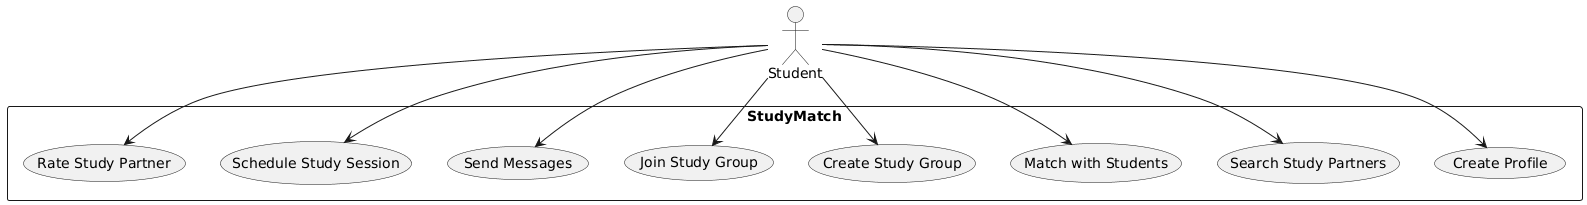

The diagram above was rendered by PlantUML. Its source (embedded in the PNG):
@startuml
actor Student

rectangle StudyMatch {
    Student --> (Create Profile)
    Student --> (Search Study Partners)
    Student --> (Match with Students)
    Student --> (Create Study Group)
    Student --> (Join Study Group)
    Student --> (Send Messages)
    Student --> (Schedule Study Session)
    Student --> (Rate Study Partner)
}
@enduml